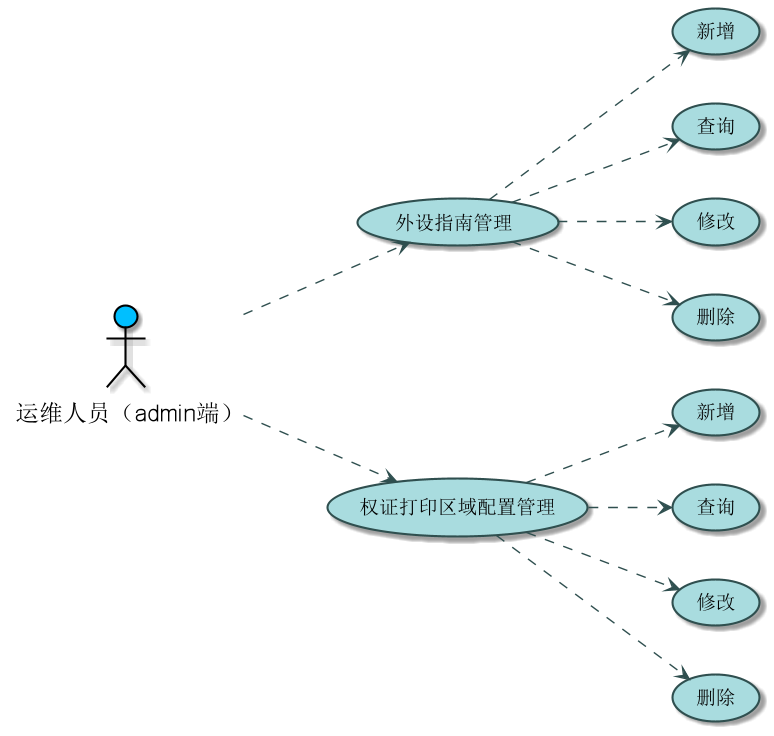

The diagram above was rendered by PlantUML. Its source (embedded in the PNG):
@startuml

skinparam actor {
BorderColor black
BackgroundColor DeepSkyBlue
FontName Aapex
FontSize 17

}
skinparam usecase {
BackgroundColor #A9DCDF
BorderColor DarkSlateGray
ArrowColor DarkSlateGray
ActorBorderColor black
ActorFontName Aapex
ActorFontSize 17
}
left to right direction

actor : 运维人员（admin端）: as a


usecase 外设指南管理 as b
usecase 新增 as b1
usecase 查询 as b2
usecase 修改 as b3
usecase 删除 as b4

usecase 权证打印区域配置管理 as c
usecase 新增 as c1
usecase 查询 as c2
usecase 修改 as c3
usecase 删除 as c4



a .-> b
a .-> c

b .-> b1
b .-> b2
b .-> b3
b .-> b4

c .-> c1
c .-> c2
c .-> c3
c .-> c4

@enduml